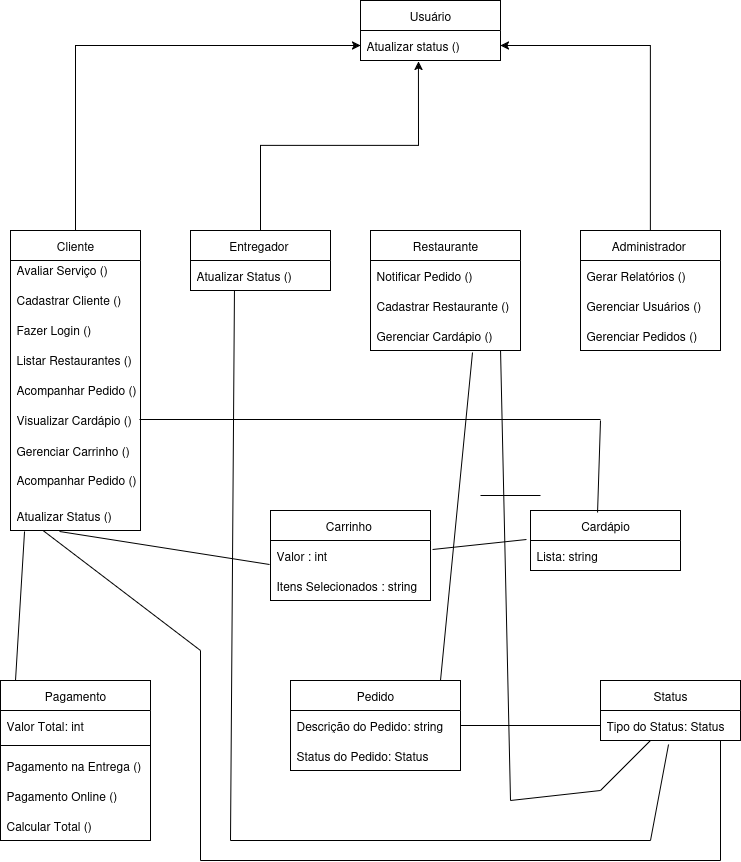

The diagram above was exported from draw.io. Its source (the exported page's mxGraphModel, read from the mxfile embedded in the PNG):
<mxGraphModel dx="1373" dy="1923" grid="1" gridSize="10" guides="1" tooltips="1" connect="1" arrows="1" fold="1" page="1" pageScale="1" pageWidth="827" pageHeight="1169" math="0" shadow="0">
  <root>
    <mxCell id="0" />
    <mxCell id="1" parent="0" />
    <mxCell id="J8F0WgwLz1jlfxHGIkus-34" style="edgeStyle=orthogonalEdgeStyle;rounded=0;orthogonalLoop=1;jettySize=auto;html=1;entryX=0;entryY=0.5;entryDx=0;entryDy=0;" edge="1" parent="1" source="J8F0WgwLz1jlfxHGIkus-1" target="J8F0WgwLz1jlfxHGIkus-18">
      <mxGeometry relative="1" as="geometry" />
    </mxCell>
    <mxCell id="J8F0WgwLz1jlfxHGIkus-1" value="Cliente" style="swimlane;fontStyle=0;childLayout=stackLayout;horizontal=1;startSize=30;horizontalStack=0;resizeParent=1;resizeParentMax=0;resizeLast=0;collapsible=1;marginBottom=0;whiteSpace=wrap;html=1;" vertex="1" parent="1">
      <mxGeometry x="30" y="190" width="130" height="300" as="geometry" />
    </mxCell>
    <mxCell id="J8F0WgwLz1jlfxHGIkus-4" value="&lt;div&gt;Avaliar Serviço ()&lt;/div&gt;&lt;div&gt;&lt;br&gt;&lt;/div&gt;" style="text;strokeColor=none;fillColor=none;align=left;verticalAlign=middle;spacingLeft=4;spacingRight=4;overflow=hidden;points=[[0,0.5],[1,0.5]];portConstraint=eastwest;rotatable=0;whiteSpace=wrap;html=1;" vertex="1" parent="J8F0WgwLz1jlfxHGIkus-1">
      <mxGeometry y="30" width="130" height="30" as="geometry" />
    </mxCell>
    <mxCell id="J8F0WgwLz1jlfxHGIkus-28" value="&lt;div&gt;Cadastrar Cliente ()&lt;/div&gt;&lt;div&gt;&lt;br&gt;&lt;/div&gt;" style="text;strokeColor=none;fillColor=none;align=left;verticalAlign=middle;spacingLeft=4;spacingRight=4;overflow=hidden;points=[[0,0.5],[1,0.5]];portConstraint=eastwest;rotatable=0;whiteSpace=wrap;html=1;" vertex="1" parent="J8F0WgwLz1jlfxHGIkus-1">
      <mxGeometry y="60" width="130" height="30" as="geometry" />
    </mxCell>
    <mxCell id="J8F0WgwLz1jlfxHGIkus-27" value="&lt;div&gt;Fazer Login ()&lt;/div&gt;&lt;div&gt;&lt;br&gt;&lt;/div&gt;" style="text;strokeColor=none;fillColor=none;align=left;verticalAlign=middle;spacingLeft=4;spacingRight=4;overflow=hidden;points=[[0,0.5],[1,0.5]];portConstraint=eastwest;rotatable=0;whiteSpace=wrap;html=1;" vertex="1" parent="J8F0WgwLz1jlfxHGIkus-1">
      <mxGeometry y="90" width="130" height="30" as="geometry" />
    </mxCell>
    <mxCell id="J8F0WgwLz1jlfxHGIkus-26" value="&lt;div&gt;Listar Restaurantes ()&lt;/div&gt;&lt;div&gt;&lt;br&gt;&lt;/div&gt;" style="text;strokeColor=none;fillColor=none;align=left;verticalAlign=middle;spacingLeft=4;spacingRight=4;overflow=hidden;points=[[0,0.5],[1,0.5]];portConstraint=eastwest;rotatable=0;whiteSpace=wrap;html=1;" vertex="1" parent="J8F0WgwLz1jlfxHGIkus-1">
      <mxGeometry y="120" width="130" height="30" as="geometry" />
    </mxCell>
    <mxCell id="J8F0WgwLz1jlfxHGIkus-31" value="&lt;div&gt;Acompanhar Pedido ()&lt;/div&gt;&lt;div&gt;&lt;br&gt;&lt;/div&gt;" style="text;strokeColor=none;fillColor=none;align=left;verticalAlign=middle;spacingLeft=4;spacingRight=4;overflow=hidden;points=[[0,0.5],[1,0.5]];portConstraint=eastwest;rotatable=0;whiteSpace=wrap;html=1;" vertex="1" parent="J8F0WgwLz1jlfxHGIkus-1">
      <mxGeometry y="150" width="130" height="30" as="geometry" />
    </mxCell>
    <mxCell id="J8F0WgwLz1jlfxHGIkus-30" value="&lt;div&gt;Visualizar Cardápio ()&lt;/div&gt;&lt;div&gt;&lt;br&gt;&lt;/div&gt;" style="text;strokeColor=none;fillColor=none;align=left;verticalAlign=middle;spacingLeft=4;spacingRight=4;overflow=hidden;points=[[0,0.5],[1,0.5]];portConstraint=eastwest;rotatable=0;whiteSpace=wrap;html=1;" vertex="1" parent="J8F0WgwLz1jlfxHGIkus-1">
      <mxGeometry y="180" width="130" height="20" as="geometry" />
    </mxCell>
    <mxCell id="J8F0WgwLz1jlfxHGIkus-37" value="Gerenciar Carrinho ()" style="text;strokeColor=none;fillColor=none;align=left;verticalAlign=middle;spacingLeft=4;spacingRight=4;overflow=hidden;points=[[0,0.5],[1,0.5]];portConstraint=eastwest;rotatable=0;whiteSpace=wrap;html=1;" vertex="1" parent="J8F0WgwLz1jlfxHGIkus-1">
      <mxGeometry y="200" width="130" height="40" as="geometry" />
    </mxCell>
    <mxCell id="J8F0WgwLz1jlfxHGIkus-38" value="&lt;div&gt;Acompanhar Pedido ()&lt;/div&gt;&lt;div&gt;&lt;br&gt;&lt;/div&gt;" style="text;strokeColor=none;fillColor=none;align=left;verticalAlign=middle;spacingLeft=4;spacingRight=4;overflow=hidden;points=[[0,0.5],[1,0.5]];portConstraint=eastwest;rotatable=0;whiteSpace=wrap;html=1;" vertex="1" parent="J8F0WgwLz1jlfxHGIkus-1">
      <mxGeometry y="240" width="130" height="30" as="geometry" />
    </mxCell>
    <mxCell id="J8F0WgwLz1jlfxHGIkus-39" value="Atualizar Status ()" style="text;strokeColor=none;fillColor=none;align=left;verticalAlign=middle;spacingLeft=4;spacingRight=4;overflow=hidden;points=[[0,0.5],[1,0.5]];portConstraint=eastwest;rotatable=0;whiteSpace=wrap;html=1;" vertex="1" parent="J8F0WgwLz1jlfxHGIkus-1">
      <mxGeometry y="270" width="130" height="30" as="geometry" />
    </mxCell>
    <mxCell id="J8F0WgwLz1jlfxHGIkus-5" value="Restaurante" style="swimlane;fontStyle=0;childLayout=stackLayout;horizontal=1;startSize=30;horizontalStack=0;resizeParent=1;resizeParentMax=0;resizeLast=0;collapsible=1;marginBottom=0;whiteSpace=wrap;html=1;" vertex="1" parent="1">
      <mxGeometry x="390" y="190" width="150" height="120" as="geometry" />
    </mxCell>
    <mxCell id="J8F0WgwLz1jlfxHGIkus-6" value="Notificar Pedido ()" style="text;strokeColor=none;fillColor=none;align=left;verticalAlign=middle;spacingLeft=4;spacingRight=4;overflow=hidden;points=[[0,0.5],[1,0.5]];portConstraint=eastwest;rotatable=0;whiteSpace=wrap;html=1;" vertex="1" parent="J8F0WgwLz1jlfxHGIkus-5">
      <mxGeometry y="30" width="150" height="30" as="geometry" />
    </mxCell>
    <mxCell id="J8F0WgwLz1jlfxHGIkus-7" value="Cadastrar Restaurante ()" style="text;strokeColor=none;fillColor=none;align=left;verticalAlign=middle;spacingLeft=4;spacingRight=4;overflow=hidden;points=[[0,0.5],[1,0.5]];portConstraint=eastwest;rotatable=0;whiteSpace=wrap;html=1;" vertex="1" parent="J8F0WgwLz1jlfxHGIkus-5">
      <mxGeometry y="60" width="150" height="30" as="geometry" />
    </mxCell>
    <mxCell id="J8F0WgwLz1jlfxHGIkus-8" value="Gerenciar Cardápio ()&amp;nbsp;&amp;nbsp;" style="text;strokeColor=none;fillColor=none;align=left;verticalAlign=middle;spacingLeft=4;spacingRight=4;overflow=hidden;points=[[0,0.5],[1,0.5]];portConstraint=eastwest;rotatable=0;whiteSpace=wrap;html=1;" vertex="1" parent="J8F0WgwLz1jlfxHGIkus-5">
      <mxGeometry y="90" width="150" height="30" as="geometry" />
    </mxCell>
    <mxCell id="J8F0WgwLz1jlfxHGIkus-36" style="edgeStyle=orthogonalEdgeStyle;rounded=0;orthogonalLoop=1;jettySize=auto;html=1;entryX=1;entryY=0.5;entryDx=0;entryDy=0;" edge="1" parent="1" source="J8F0WgwLz1jlfxHGIkus-9" target="J8F0WgwLz1jlfxHGIkus-18">
      <mxGeometry relative="1" as="geometry" />
    </mxCell>
    <mxCell id="J8F0WgwLz1jlfxHGIkus-9" value="Administrador&amp;nbsp;" style="swimlane;fontStyle=0;childLayout=stackLayout;horizontal=1;startSize=30;horizontalStack=0;resizeParent=1;resizeParentMax=0;resizeLast=0;collapsible=1;marginBottom=0;whiteSpace=wrap;html=1;" vertex="1" parent="1">
      <mxGeometry x="600" y="190" width="140" height="120" as="geometry" />
    </mxCell>
    <mxCell id="J8F0WgwLz1jlfxHGIkus-10" value="Gerar Relatórios ()&amp;nbsp;" style="text;strokeColor=none;fillColor=none;align=left;verticalAlign=middle;spacingLeft=4;spacingRight=4;overflow=hidden;points=[[0,0.5],[1,0.5]];portConstraint=eastwest;rotatable=0;whiteSpace=wrap;html=1;" vertex="1" parent="J8F0WgwLz1jlfxHGIkus-9">
      <mxGeometry y="30" width="140" height="30" as="geometry" />
    </mxCell>
    <mxCell id="J8F0WgwLz1jlfxHGIkus-11" value="Gerenciar Usuários ()" style="text;strokeColor=none;fillColor=none;align=left;verticalAlign=middle;spacingLeft=4;spacingRight=4;overflow=hidden;points=[[0,0.5],[1,0.5]];portConstraint=eastwest;rotatable=0;whiteSpace=wrap;html=1;" vertex="1" parent="J8F0WgwLz1jlfxHGIkus-9">
      <mxGeometry y="60" width="140" height="30" as="geometry" />
    </mxCell>
    <mxCell id="J8F0WgwLz1jlfxHGIkus-12" value="Gerenciar Pedidos ()" style="text;strokeColor=none;fillColor=none;align=left;verticalAlign=middle;spacingLeft=4;spacingRight=4;overflow=hidden;points=[[0,0.5],[1,0.5]];portConstraint=eastwest;rotatable=0;whiteSpace=wrap;html=1;" vertex="1" parent="J8F0WgwLz1jlfxHGIkus-9">
      <mxGeometry y="90" width="140" height="30" as="geometry" />
    </mxCell>
    <mxCell id="J8F0WgwLz1jlfxHGIkus-13" value="Entregador&amp;nbsp;" style="swimlane;fontStyle=0;childLayout=stackLayout;horizontal=1;startSize=30;horizontalStack=0;resizeParent=1;resizeParentMax=0;resizeLast=0;collapsible=1;marginBottom=0;whiteSpace=wrap;html=1;" vertex="1" parent="1">
      <mxGeometry x="210" y="190" width="140" height="60" as="geometry" />
    </mxCell>
    <mxCell id="J8F0WgwLz1jlfxHGIkus-14" value="Atualizar Status ()" style="text;strokeColor=none;fillColor=none;align=left;verticalAlign=middle;spacingLeft=4;spacingRight=4;overflow=hidden;points=[[0,0.5],[1,0.5]];portConstraint=eastwest;rotatable=0;whiteSpace=wrap;html=1;" vertex="1" parent="J8F0WgwLz1jlfxHGIkus-13">
      <mxGeometry y="30" width="140" height="30" as="geometry" />
    </mxCell>
    <mxCell id="J8F0WgwLz1jlfxHGIkus-17" value="Usuário" style="swimlane;fontStyle=0;childLayout=stackLayout;horizontal=1;startSize=30;horizontalStack=0;resizeParent=1;resizeParentMax=0;resizeLast=0;collapsible=1;marginBottom=0;whiteSpace=wrap;html=1;" vertex="1" parent="1">
      <mxGeometry x="380" y="-40" width="140" height="60" as="geometry" />
    </mxCell>
    <mxCell id="J8F0WgwLz1jlfxHGIkus-18" value="Atualizar status ()" style="text;strokeColor=none;fillColor=none;align=left;verticalAlign=middle;spacingLeft=4;spacingRight=4;overflow=hidden;points=[[0,0.5],[1,0.5]];portConstraint=eastwest;rotatable=0;whiteSpace=wrap;html=1;" vertex="1" parent="J8F0WgwLz1jlfxHGIkus-17">
      <mxGeometry y="30" width="140" height="30" as="geometry" />
    </mxCell>
    <mxCell id="J8F0WgwLz1jlfxHGIkus-35" style="edgeStyle=orthogonalEdgeStyle;rounded=0;orthogonalLoop=1;jettySize=auto;html=1;entryX=0.414;entryY=1.033;entryDx=0;entryDy=0;entryPerimeter=0;" edge="1" parent="1" source="J8F0WgwLz1jlfxHGIkus-13" target="J8F0WgwLz1jlfxHGIkus-18">
      <mxGeometry relative="1" as="geometry" />
    </mxCell>
    <mxCell id="J8F0WgwLz1jlfxHGIkus-40" value="Pedido" style="swimlane;fontStyle=0;childLayout=stackLayout;horizontal=1;startSize=30;horizontalStack=0;resizeParent=1;resizeParentMax=0;resizeLast=0;collapsible=1;marginBottom=0;whiteSpace=wrap;html=1;" vertex="1" parent="1">
      <mxGeometry x="310" y="640" width="170" height="90" as="geometry" />
    </mxCell>
    <mxCell id="J8F0WgwLz1jlfxHGIkus-63" style="edgeStyle=orthogonalEdgeStyle;rounded=0;orthogonalLoop=1;jettySize=auto;html=1;exitX=1;exitY=0.5;exitDx=0;exitDy=0;entryX=1;entryY=0.5;entryDx=0;entryDy=0;" edge="1" parent="J8F0WgwLz1jlfxHGIkus-40" source="J8F0WgwLz1jlfxHGIkus-41" target="J8F0WgwLz1jlfxHGIkus-40">
      <mxGeometry relative="1" as="geometry" />
    </mxCell>
    <mxCell id="J8F0WgwLz1jlfxHGIkus-41" value="Descrição do Pedido: string" style="text;strokeColor=none;fillColor=none;align=left;verticalAlign=middle;spacingLeft=4;spacingRight=4;overflow=hidden;points=[[0,0.5],[1,0.5]];portConstraint=eastwest;rotatable=0;whiteSpace=wrap;html=1;" vertex="1" parent="J8F0WgwLz1jlfxHGIkus-40">
      <mxGeometry y="30" width="170" height="30" as="geometry" />
    </mxCell>
    <mxCell id="J8F0WgwLz1jlfxHGIkus-61" value="Status do Pedido: Status" style="text;strokeColor=none;fillColor=none;align=left;verticalAlign=middle;spacingLeft=4;spacingRight=4;overflow=hidden;points=[[0,0.5],[1,0.5]];portConstraint=eastwest;rotatable=0;whiteSpace=wrap;html=1;" vertex="1" parent="J8F0WgwLz1jlfxHGIkus-40">
      <mxGeometry y="60" width="170" height="30" as="geometry" />
    </mxCell>
    <mxCell id="J8F0WgwLz1jlfxHGIkus-44" value="Status" style="swimlane;fontStyle=0;childLayout=stackLayout;horizontal=1;startSize=30;horizontalStack=0;resizeParent=1;resizeParentMax=0;resizeLast=0;collapsible=1;marginBottom=0;whiteSpace=wrap;html=1;" vertex="1" parent="1">
      <mxGeometry x="620" y="640" width="140" height="60" as="geometry" />
    </mxCell>
    <mxCell id="J8F0WgwLz1jlfxHGIkus-47" value="Tipo do Status: Status" style="text;strokeColor=none;fillColor=none;align=left;verticalAlign=middle;spacingLeft=4;spacingRight=4;overflow=hidden;points=[[0,0.5],[1,0.5]];portConstraint=eastwest;rotatable=0;whiteSpace=wrap;html=1;" vertex="1" parent="J8F0WgwLz1jlfxHGIkus-44">
      <mxGeometry y="30" width="140" height="30" as="geometry" />
    </mxCell>
    <mxCell id="J8F0WgwLz1jlfxHGIkus-48" value="Pagamento" style="swimlane;fontStyle=0;childLayout=stackLayout;horizontal=1;startSize=30;horizontalStack=0;resizeParent=1;resizeParentMax=0;resizeLast=0;collapsible=1;marginBottom=0;whiteSpace=wrap;html=1;" vertex="1" parent="1">
      <mxGeometry x="20" y="640" width="150" height="160" as="geometry" />
    </mxCell>
    <mxCell id="J8F0WgwLz1jlfxHGIkus-60" value="Valor Total: int&amp;nbsp;" style="text;strokeColor=none;fillColor=none;align=left;verticalAlign=middle;spacingLeft=4;spacingRight=4;overflow=hidden;points=[[0,0.5],[1,0.5]];portConstraint=eastwest;rotatable=0;whiteSpace=wrap;html=1;" vertex="1" parent="J8F0WgwLz1jlfxHGIkus-48">
      <mxGeometry y="30" width="150" height="30" as="geometry" />
    </mxCell>
    <mxCell id="J8F0WgwLz1jlfxHGIkus-85" value="" style="line;strokeWidth=1;rotatable=0;dashed=0;labelPosition=right;align=left;verticalAlign=middle;spacingTop=0;spacingLeft=6;points=[];portConstraint=eastwest;" vertex="1" parent="J8F0WgwLz1jlfxHGIkus-48">
      <mxGeometry y="60" width="150" height="10" as="geometry" />
    </mxCell>
    <mxCell id="J8F0WgwLz1jlfxHGIkus-49" value="Pagamento na Entrega ()" style="text;strokeColor=none;fillColor=none;align=left;verticalAlign=middle;spacingLeft=4;spacingRight=4;overflow=hidden;points=[[0,0.5],[1,0.5]];portConstraint=eastwest;rotatable=0;whiteSpace=wrap;html=1;" vertex="1" parent="J8F0WgwLz1jlfxHGIkus-48">
      <mxGeometry y="70" width="150" height="30" as="geometry" />
    </mxCell>
    <mxCell id="J8F0WgwLz1jlfxHGIkus-50" value="Pagamento Online ()" style="text;strokeColor=none;fillColor=none;align=left;verticalAlign=middle;spacingLeft=4;spacingRight=4;overflow=hidden;points=[[0,0.5],[1,0.5]];portConstraint=eastwest;rotatable=0;whiteSpace=wrap;html=1;" vertex="1" parent="J8F0WgwLz1jlfxHGIkus-48">
      <mxGeometry y="100" width="150" height="30" as="geometry" />
    </mxCell>
    <mxCell id="J8F0WgwLz1jlfxHGIkus-51" value="Calcular Total ()&amp;nbsp;" style="text;strokeColor=none;fillColor=none;align=left;verticalAlign=middle;spacingLeft=4;spacingRight=4;overflow=hidden;points=[[0,0.5],[1,0.5]];portConstraint=eastwest;rotatable=0;whiteSpace=wrap;html=1;" vertex="1" parent="J8F0WgwLz1jlfxHGIkus-48">
      <mxGeometry y="130" width="150" height="30" as="geometry" />
    </mxCell>
    <mxCell id="J8F0WgwLz1jlfxHGIkus-53" value="Carrinho&amp;nbsp;" style="swimlane;fontStyle=0;childLayout=stackLayout;horizontal=1;startSize=30;horizontalStack=0;resizeParent=1;resizeParentMax=0;resizeLast=0;collapsible=1;marginBottom=0;whiteSpace=wrap;html=1;" vertex="1" parent="1">
      <mxGeometry x="290" y="470" width="160" height="90" as="geometry" />
    </mxCell>
    <mxCell id="J8F0WgwLz1jlfxHGIkus-54" value="Valor : int&amp;nbsp;&amp;nbsp;" style="text;strokeColor=none;fillColor=none;align=left;verticalAlign=middle;spacingLeft=4;spacingRight=4;overflow=hidden;points=[[0,0.5],[1,0.5]];portConstraint=eastwest;rotatable=0;whiteSpace=wrap;html=1;" vertex="1" parent="J8F0WgwLz1jlfxHGIkus-53">
      <mxGeometry y="30" width="160" height="30" as="geometry" />
    </mxCell>
    <mxCell id="J8F0WgwLz1jlfxHGIkus-55" value="Itens Selecionados : string&amp;nbsp;" style="text;strokeColor=none;fillColor=none;align=left;verticalAlign=middle;spacingLeft=4;spacingRight=4;overflow=hidden;points=[[0,0.5],[1,0.5]];portConstraint=eastwest;rotatable=0;whiteSpace=wrap;html=1;" vertex="1" parent="J8F0WgwLz1jlfxHGIkus-53">
      <mxGeometry y="60" width="160" height="30" as="geometry" />
    </mxCell>
    <mxCell id="J8F0WgwLz1jlfxHGIkus-56" value="Cardápio" style="swimlane;fontStyle=0;childLayout=stackLayout;horizontal=1;startSize=30;horizontalStack=0;resizeParent=1;resizeParentMax=0;resizeLast=0;collapsible=1;marginBottom=0;whiteSpace=wrap;html=1;" vertex="1" parent="1">
      <mxGeometry x="550" y="470" width="150" height="60" as="geometry" />
    </mxCell>
    <mxCell id="J8F0WgwLz1jlfxHGIkus-57" value="Lista: string&amp;nbsp;" style="text;strokeColor=none;fillColor=none;align=left;verticalAlign=middle;spacingLeft=4;spacingRight=4;overflow=hidden;points=[[0,0.5],[1,0.5]];portConstraint=eastwest;rotatable=0;whiteSpace=wrap;html=1;" vertex="1" parent="J8F0WgwLz1jlfxHGIkus-56">
      <mxGeometry y="30" width="150" height="30" as="geometry" />
    </mxCell>
    <mxCell id="J8F0WgwLz1jlfxHGIkus-64" value="" style="endArrow=none;html=1;rounded=0;exitX=0.377;exitY=1.033;exitDx=0;exitDy=0;exitPerimeter=0;entryX=-0.006;entryY=0.8;entryDx=0;entryDy=0;entryPerimeter=0;" edge="1" parent="1" source="J8F0WgwLz1jlfxHGIkus-39" target="J8F0WgwLz1jlfxHGIkus-54">
      <mxGeometry width="50" height="50" relative="1" as="geometry">
        <mxPoint x="80" y="540" as="sourcePoint" />
        <mxPoint x="150" y="540" as="targetPoint" />
      </mxGeometry>
    </mxCell>
    <mxCell id="J8F0WgwLz1jlfxHGIkus-66" value="" style="endArrow=none;html=1;rounded=0;entryX=0.5;entryY=0;entryDx=0;entryDy=0;exitX=0.108;exitY=1.033;exitDx=0;exitDy=0;exitPerimeter=0;" edge="1" parent="1" source="J8F0WgwLz1jlfxHGIkus-39">
      <mxGeometry width="50" height="50" relative="1" as="geometry">
        <mxPoint x="40" y="520" as="sourcePoint" />
        <mxPoint x="35" y="640" as="targetPoint" />
        <Array as="points" />
      </mxGeometry>
    </mxCell>
    <mxCell id="J8F0WgwLz1jlfxHGIkus-67" value="" style="endArrow=none;html=1;rounded=0;" edge="1" parent="1">
      <mxGeometry width="50" height="50" relative="1" as="geometry">
        <mxPoint x="740" y="820" as="sourcePoint" />
        <mxPoint x="740" y="700" as="targetPoint" />
      </mxGeometry>
    </mxCell>
    <mxCell id="J8F0WgwLz1jlfxHGIkus-68" value="" style="endArrow=none;html=1;rounded=0;" edge="1" parent="1">
      <mxGeometry width="50" height="50" relative="1" as="geometry">
        <mxPoint x="220" y="820" as="sourcePoint" />
        <mxPoint x="740" y="820" as="targetPoint" />
      </mxGeometry>
    </mxCell>
    <mxCell id="J8F0WgwLz1jlfxHGIkus-69" value="" style="endArrow=none;html=1;rounded=0;" edge="1" parent="1">
      <mxGeometry width="50" height="50" relative="1" as="geometry">
        <mxPoint x="220" y="820" as="sourcePoint" />
        <mxPoint x="220" y="610" as="targetPoint" />
      </mxGeometry>
    </mxCell>
    <mxCell id="J8F0WgwLz1jlfxHGIkus-70" value="" style="endArrow=none;html=1;rounded=0;entryX=0.25;entryY=1;entryDx=0;entryDy=0;" edge="1" parent="1" target="J8F0WgwLz1jlfxHGIkus-1">
      <mxGeometry width="50" height="50" relative="1" as="geometry">
        <mxPoint x="220" y="610" as="sourcePoint" />
        <mxPoint x="190" y="540" as="targetPoint" />
      </mxGeometry>
    </mxCell>
    <mxCell id="J8F0WgwLz1jlfxHGIkus-71" value="" style="endArrow=none;html=1;rounded=0;entryX=0.486;entryY=1.133;entryDx=0;entryDy=0;entryPerimeter=0;" edge="1" parent="1" target="J8F0WgwLz1jlfxHGIkus-47">
      <mxGeometry width="50" height="50" relative="1" as="geometry">
        <mxPoint x="670" y="800" as="sourcePoint" />
        <mxPoint x="720" y="750" as="targetPoint" />
      </mxGeometry>
    </mxCell>
    <mxCell id="J8F0WgwLz1jlfxHGIkus-72" value="" style="endArrow=none;html=1;rounded=0;" edge="1" parent="1">
      <mxGeometry width="50" height="50" relative="1" as="geometry">
        <mxPoint x="250" y="800" as="sourcePoint" />
        <mxPoint x="670" y="800" as="targetPoint" />
      </mxGeometry>
    </mxCell>
    <mxCell id="J8F0WgwLz1jlfxHGIkus-73" value="" style="endArrow=none;html=1;rounded=0;entryX=0.314;entryY=1;entryDx=0;entryDy=0;entryPerimeter=0;" edge="1" parent="1" target="J8F0WgwLz1jlfxHGIkus-14">
      <mxGeometry width="50" height="50" relative="1" as="geometry">
        <mxPoint x="250" y="800" as="sourcePoint" />
        <mxPoint x="300" y="750" as="targetPoint" />
      </mxGeometry>
    </mxCell>
    <mxCell id="J8F0WgwLz1jlfxHGIkus-74" value="" style="endArrow=none;html=1;rounded=0;" edge="1" parent="1">
      <mxGeometry width="50" height="50" relative="1" as="geometry">
        <mxPoint x="620" y="750" as="sourcePoint" />
        <mxPoint x="670" y="700" as="targetPoint" />
      </mxGeometry>
    </mxCell>
    <mxCell id="J8F0WgwLz1jlfxHGIkus-75" value="" style="endArrow=none;html=1;rounded=0;" edge="1" parent="1">
      <mxGeometry width="50" height="50" relative="1" as="geometry">
        <mxPoint x="530" y="760" as="sourcePoint" />
        <mxPoint x="620" y="750" as="targetPoint" />
      </mxGeometry>
    </mxCell>
    <mxCell id="J8F0WgwLz1jlfxHGIkus-76" value="" style="endArrow=none;html=1;rounded=0;entryX=0.867;entryY=1;entryDx=0;entryDy=0;entryPerimeter=0;" edge="1" parent="1" target="J8F0WgwLz1jlfxHGIkus-8">
      <mxGeometry width="50" height="50" relative="1" as="geometry">
        <mxPoint x="530" y="760" as="sourcePoint" />
        <mxPoint x="580" y="630" as="targetPoint" />
      </mxGeometry>
    </mxCell>
    <mxCell id="J8F0WgwLz1jlfxHGIkus-77" value="" style="endArrow=none;html=1;rounded=0;exitX=1;exitY=0.5;exitDx=0;exitDy=0;entryX=0;entryY=0.5;entryDx=0;entryDy=0;" edge="1" parent="1" source="J8F0WgwLz1jlfxHGIkus-41" target="J8F0WgwLz1jlfxHGIkus-47">
      <mxGeometry width="50" height="50" relative="1" as="geometry">
        <mxPoint x="550" y="730" as="sourcePoint" />
        <mxPoint x="600" y="680" as="targetPoint" />
      </mxGeometry>
    </mxCell>
    <mxCell id="J8F0WgwLz1jlfxHGIkus-78" value="" style="endArrow=none;html=1;rounded=0;exitX=1.013;exitY=0.3;exitDx=0;exitDy=0;exitPerimeter=0;entryX=-0.027;entryY=-0.033;entryDx=0;entryDy=0;entryPerimeter=0;" edge="1" parent="1" source="J8F0WgwLz1jlfxHGIkus-54" target="J8F0WgwLz1jlfxHGIkus-57">
      <mxGeometry width="50" height="50" relative="1" as="geometry">
        <mxPoint x="500" y="540" as="sourcePoint" />
        <mxPoint x="550" y="490" as="targetPoint" />
      </mxGeometry>
    </mxCell>
    <mxCell id="J8F0WgwLz1jlfxHGIkus-79" value="" style="endArrow=none;html=1;rounded=0;exitX=0.992;exitY=0.225;exitDx=0;exitDy=0;exitPerimeter=0;" edge="1" parent="1">
      <mxGeometry width="50" height="50" relative="1" as="geometry">
        <mxPoint x="158.96000000000004" y="379" as="sourcePoint" />
        <mxPoint x="620" y="379" as="targetPoint" />
      </mxGeometry>
    </mxCell>
    <mxCell id="J8F0WgwLz1jlfxHGIkus-80" value="" style="endArrow=none;html=1;rounded=0;exitX=0.447;exitY=0.033;exitDx=0;exitDy=0;exitPerimeter=0;" edge="1" parent="1" source="J8F0WgwLz1jlfxHGIkus-56">
      <mxGeometry width="50" height="50" relative="1" as="geometry">
        <mxPoint x="620" y="460" as="sourcePoint" />
        <mxPoint x="620" y="380" as="targetPoint" />
      </mxGeometry>
    </mxCell>
    <mxCell id="J8F0WgwLz1jlfxHGIkus-81" value="" style="endArrow=none;html=1;rounded=0;entryX=0.68;entryY=1.067;entryDx=0;entryDy=0;entryPerimeter=0;" edge="1" parent="1" target="J8F0WgwLz1jlfxHGIkus-8">
      <mxGeometry width="50" height="50" relative="1" as="geometry">
        <mxPoint x="460" y="640" as="sourcePoint" />
        <mxPoint x="491" y="320" as="targetPoint" />
      </mxGeometry>
    </mxCell>
    <mxCell id="J8F0WgwLz1jlfxHGIkus-84" value="" style="line;strokeWidth=1;rotatable=0;dashed=0;labelPosition=right;align=left;verticalAlign=middle;spacingTop=0;spacingLeft=6;points=[];portConstraint=eastwest;" vertex="1" parent="1">
      <mxGeometry x="500" y="450" width="60" height="10" as="geometry" />
    </mxCell>
  </root>
</mxGraphModel>